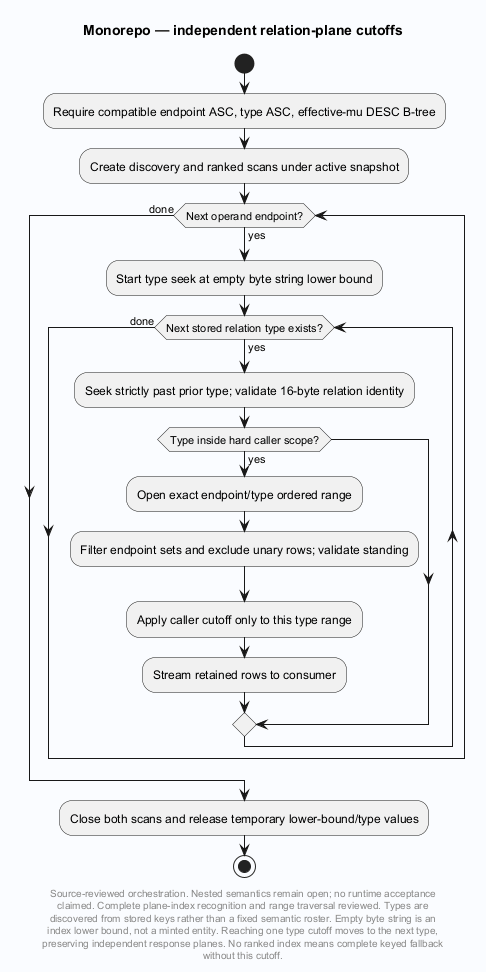

The diagram above was rendered by PlantUML. Its source (embedded in the PNG):
@startuml
' Evidence: Laplace/extension/laplace_substrate/src/consensus_scan.c SHA256 087394b842f556c8f0325ffc079b5da775d58ea20dbead506835ad5693c19722
' Evidence: Laplace/extension/laplace_substrate/src/consensus_plane_scan.h SHA256 c7446e402e91a0cab86cfbb661cc18acaf1587fcd1db1b5ab58c1953daeddf77
' Evidence: Laplace/engine/core/src/sql_catalog.def SHA256 065ad0ce0f1aa89793cedf3ed1ee1ff198651b3d2db1650a0ca2d819d6267176
skinparam backgroundColor #FAFCFF
skinparam shadowing false
skinparam defaultFontName SansSerif
title Monorepo — independent relation-plane cutoffs
start
:Require compatible endpoint ASC, type ASC, effective-mu DESC B-tree;
:Create discovery and ranked scans under active snapshot;
while (Next operand endpoint?) is (yes)
 :Start type seek at empty byte string lower bound;
 while (Next stored relation type exists?) is (yes)
  :Seek strictly past prior type; validate 16-byte relation identity;
  if (Type inside hard caller scope?) then (yes)
   :Open exact endpoint/type ordered range;
   :Filter endpoint sets and exclude unary rows; validate standing;
   :Apply caller cutoff only to this type range;
   :Stream retained rows to consumer;
  endif
 endwhile (done)
endwhile (done)
:Close both scans and release temporary lower-bound/type values;
stop
footer
Source-reviewed orchestration. Nested semantics remain open; no runtime acceptance
claimed. Complete plane-index recognition and range traversal reviewed. Types are
discovered from stored keys rather than a fixed semantic roster. Empty byte string is an
index lower bound, not a minted entity. Reaching one type cutoff moves to the next type,
preserving independent response planes. No ranked index means complete keyed fallback
without this cutoff.
end footer

@enduml